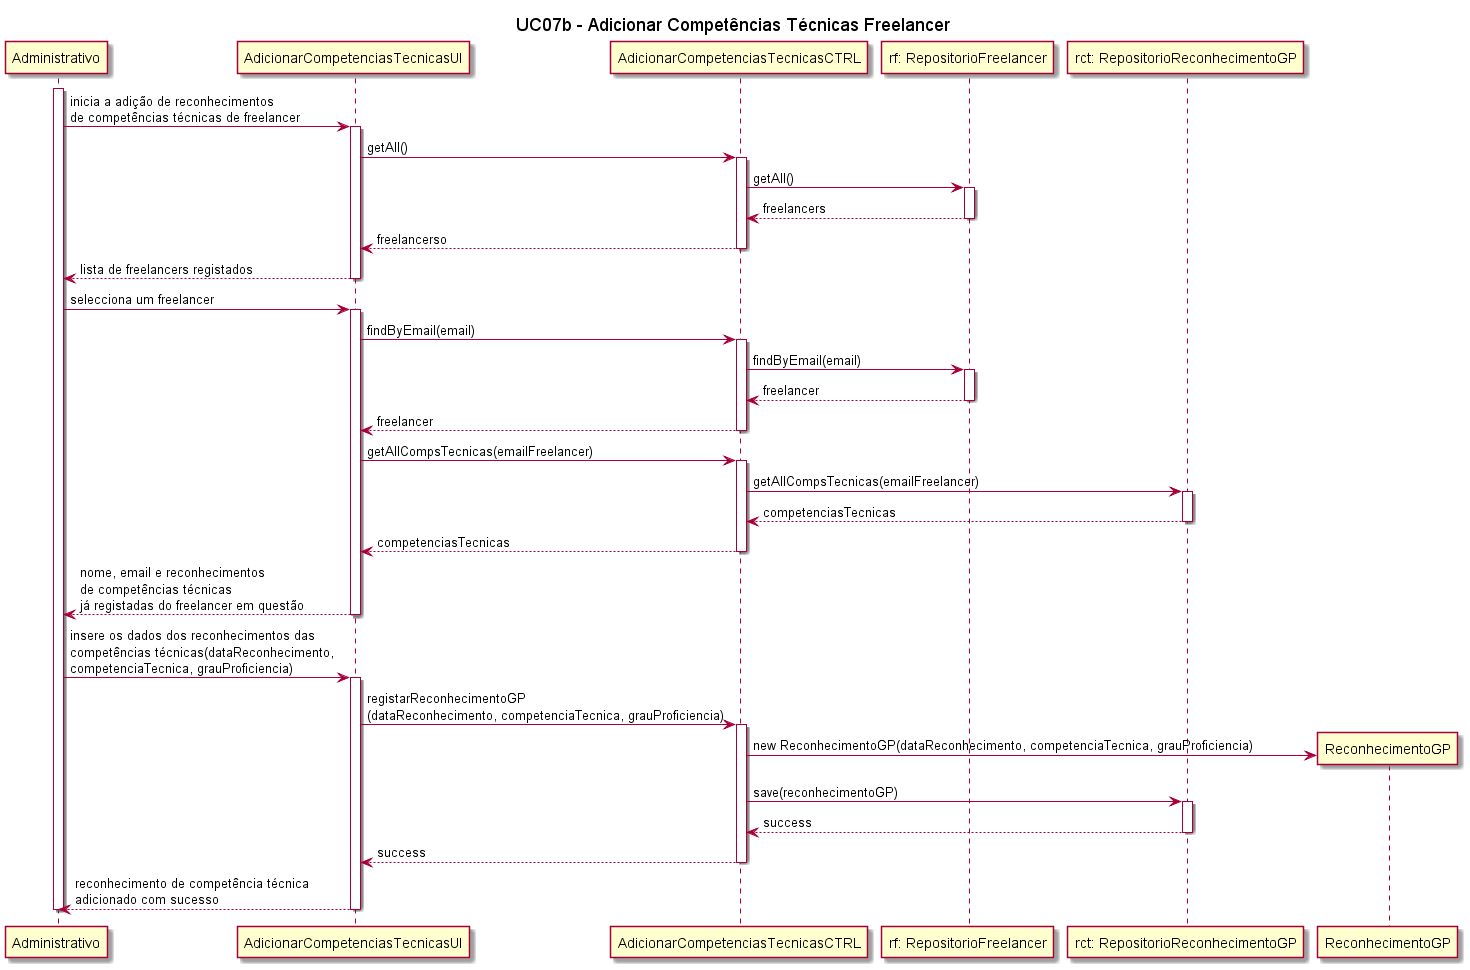

The diagram above was rendered by PlantUML. Its source (embedded in the PNG):
@startuml

title UC07b - Adicionar Competências Técnicas Freelancer

participant "Administrativo" as Administrativo
participant "AdicionarCompetenciasTecnicasUI" as AdicionarCompetenciasTecnicasUI
participant "AdicionarCompetenciasTecnicasCTRL" as AdicionarCompetenciasTecnicasCTRL
participant "rf: RepositorioFreelancer" as RepositorioFreelancer
participant "rct: RepositorioReconhecimentoGP" as RepositorioReconhecimentoGP

activate Administrativo
Administrativo -> AdicionarCompetenciasTecnicasUI : inicia a adição de reconhecimentos \nde competências técnicas de freelancer
activate AdicionarCompetenciasTecnicasUI
AdicionarCompetenciasTecnicasUI -> AdicionarCompetenciasTecnicasCTRL: getAll()
activate AdicionarCompetenciasTecnicasCTRL
AdicionarCompetenciasTecnicasCTRL -> RepositorioFreelancer: getAll()
activate RepositorioFreelancer

RepositorioFreelancer --> AdicionarCompetenciasTecnicasCTRL: freelancers
deactivate RepositorioFreelancer
AdicionarCompetenciasTecnicasCTRL --> AdicionarCompetenciasTecnicasUI: freelancerso
deactivate AdicionarCompetenciasTecnicasCTRL
AdicionarCompetenciasTecnicasUI --> Administrativo: lista de freelancers registados
deactivate AdicionarCompetenciasTecnicasUI

Administrativo -> AdicionarCompetenciasTecnicasUI: selecciona um freelancer
activate AdicionarCompetenciasTecnicasUI
AdicionarCompetenciasTecnicasUI -> AdicionarCompetenciasTecnicasCTRL: findByEmail(email)
activate AdicionarCompetenciasTecnicasCTRL
AdicionarCompetenciasTecnicasCTRL -> RepositorioFreelancer: findByEmail(email)
activate RepositorioFreelancer
RepositorioFreelancer --> AdicionarCompetenciasTecnicasCTRL: freelancer
deactivate RepositorioFreelancer
AdicionarCompetenciasTecnicasCTRL --> AdicionarCompetenciasTecnicasUI: freelancer
deactivate AdicionarCompetenciasTecnicasCTRL
AdicionarCompetenciasTecnicasUI -> AdicionarCompetenciasTecnicasCTRL: getAllCompsTecnicas(emailFreelancer)
activate AdicionarCompetenciasTecnicasCTRL
AdicionarCompetenciasTecnicasCTRL -> RepositorioReconhecimentoGP: getAllCompsTecnicas(emailFreelancer)
activate RepositorioReconhecimentoGP
RepositorioReconhecimentoGP --> AdicionarCompetenciasTecnicasCTRL: competenciasTecnicas
deactivate RepositorioReconhecimentoGP
AdicionarCompetenciasTecnicasCTRL --> AdicionarCompetenciasTecnicasUI: competenciasTecnicas
deactivate AdicionarCompetenciasTecnicasCTRL
AdicionarCompetenciasTecnicasUI --> Administrativo: nome, email e reconhecimentos \nde competências técnicas \njá registadas do freelancer em questão
deactivate AdicionarCompetenciasTecnicasUI

Administrativo -> AdicionarCompetenciasTecnicasUI: insere os dados dos reconhecimentos das \ncompetências técnicas(dataReconhecimento, \ncompetenciaTecnica, grauProficiencia)
activate AdicionarCompetenciasTecnicasUI
AdicionarCompetenciasTecnicasUI -> AdicionarCompetenciasTecnicasCTRL: registarReconhecimentoGP\n(dataReconhecimento, competenciaTecnica, grauProficiencia)
activate AdicionarCompetenciasTecnicasCTRL
create ReconhecimentoGP
AdicionarCompetenciasTecnicasCTRL -> ReconhecimentoGP: new ReconhecimentoGP(dataReconhecimento, competenciaTecnica, grauProficiencia)
AdicionarCompetenciasTecnicasCTRL -> RepositorioReconhecimentoGP: save(reconhecimentoGP)
activate RepositorioReconhecimentoGP
RepositorioReconhecimentoGP --> AdicionarCompetenciasTecnicasCTRL: success
deactivate RepositorioReconhecimentoGP
AdicionarCompetenciasTecnicasCTRL --> AdicionarCompetenciasTecnicasUI: success
deactivate AdicionarCompetenciasTecnicasCTRL
AdicionarCompetenciasTecnicasUI --> Administrativo: reconhecimento de competência técnica \nadicionado com sucesso
deactivate AdicionarCompetenciasTecnicasUI
deactivate Administrativo

@enduml